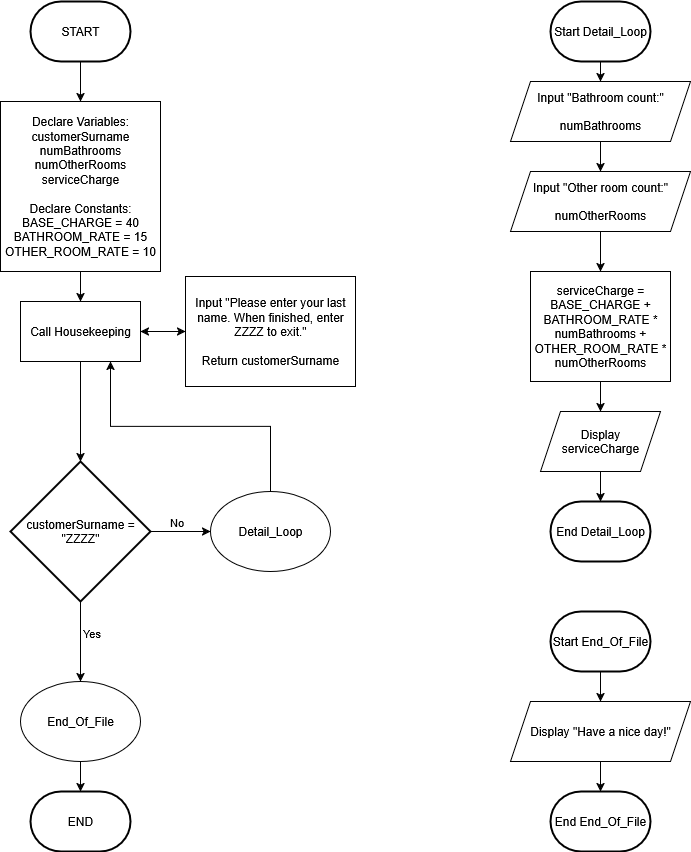

The diagram above was exported from draw.io. Its source (the exported page's mxGraphModel, read from the mxfile embedded in the PNG):
<mxGraphModel dx="787" dy="827" grid="1" gridSize="10" guides="1" tooltips="1" connect="1" arrows="1" fold="1" page="1" pageScale="1" pageWidth="850" pageHeight="1100" math="0" shadow="0">
  <root>
    <mxCell id="0" />
    <mxCell id="1" parent="0" />
    <mxCell id="_b_VcU9X8qjlNrHyO7Ju-10" style="edgeStyle=orthogonalEdgeStyle;rounded=0;orthogonalLoop=1;jettySize=auto;html=1;entryX=0.5;entryY=0;entryDx=0;entryDy=0;" parent="1" source="fors8uzdDpD2XG567AaF-1" target="_b_VcU9X8qjlNrHyO7Ju-2" edge="1">
      <mxGeometry relative="1" as="geometry">
        <mxPoint x="130" y="110" as="sourcePoint" />
      </mxGeometry>
    </mxCell>
    <mxCell id="_b_VcU9X8qjlNrHyO7Ju-9" style="edgeStyle=orthogonalEdgeStyle;rounded=0;orthogonalLoop=1;jettySize=auto;html=1;exitX=0.5;exitY=1;exitDx=0;exitDy=0;entryX=0.5;entryY=0;entryDx=0;entryDy=0;" parent="1" source="_b_VcU9X8qjlNrHyO7Ju-2" target="_b_VcU9X8qjlNrHyO7Ju-3" edge="1">
      <mxGeometry relative="1" as="geometry" />
    </mxCell>
    <mxCell id="_b_VcU9X8qjlNrHyO7Ju-2" value="&lt;div&gt;Declare Variables:&lt;/div&gt;&lt;div&gt;customerSurname&lt;br&gt;numBathrooms&lt;br&gt;numOtherRooms&lt;br&gt;serviceCharge&lt;br&gt;&lt;br&gt;Declare Constants:&lt;br&gt;BASE_CHARGE = 40&lt;br&gt;BATHROOM_RATE = 15&lt;br&gt;OTHER_ROOM_RATE = 10&lt;/div&gt;" style="rounded=0;whiteSpace=wrap;html=1;" parent="1" vertex="1">
      <mxGeometry x="50" y="150" width="160" height="170" as="geometry" />
    </mxCell>
    <mxCell id="_b_VcU9X8qjlNrHyO7Ju-8" style="edgeStyle=orthogonalEdgeStyle;rounded=0;orthogonalLoop=1;jettySize=auto;html=1;exitX=1;exitY=0.5;exitDx=0;exitDy=0;entryX=0;entryY=0.5;entryDx=0;entryDy=0;" parent="1" source="_b_VcU9X8qjlNrHyO7Ju-3" target="_b_VcU9X8qjlNrHyO7Ju-4" edge="1">
      <mxGeometry relative="1" as="geometry" />
    </mxCell>
    <mxCell id="_b_VcU9X8qjlNrHyO7Ju-3" value="Call Housekeeping" style="rounded=0;whiteSpace=wrap;html=1;" parent="1" vertex="1">
      <mxGeometry x="70" y="350" width="120" height="60" as="geometry" />
    </mxCell>
    <mxCell id="_b_VcU9X8qjlNrHyO7Ju-7" style="edgeStyle=orthogonalEdgeStyle;rounded=0;orthogonalLoop=1;jettySize=auto;html=1;exitX=0;exitY=0.5;exitDx=0;exitDy=0;entryX=1;entryY=0.5;entryDx=0;entryDy=0;" parent="1" source="_b_VcU9X8qjlNrHyO7Ju-4" target="_b_VcU9X8qjlNrHyO7Ju-3" edge="1">
      <mxGeometry relative="1" as="geometry" />
    </mxCell>
    <mxCell id="_b_VcU9X8qjlNrHyO7Ju-4" value="&lt;div&gt;Input &quot;Please enter your last name. When finished, enter ZZZZ to exit.&quot;&lt;/div&gt;&lt;div&gt;&lt;br&gt;&lt;/div&gt;&lt;div&gt;Return customerSurname&lt;/div&gt;" style="rounded=0;whiteSpace=wrap;html=1;" parent="1" vertex="1">
      <mxGeometry x="235" y="325" width="170" height="110" as="geometry" />
    </mxCell>
    <mxCell id="_b_VcU9X8qjlNrHyO7Ju-15" style="edgeStyle=orthogonalEdgeStyle;rounded=0;orthogonalLoop=1;jettySize=auto;html=1;exitX=1;exitY=0.5;exitDx=0;exitDy=0;exitPerimeter=0;entryX=0;entryY=0.5;entryDx=0;entryDy=0;" parent="1" source="_b_VcU9X8qjlNrHyO7Ju-12" target="_b_VcU9X8qjlNrHyO7Ju-14" edge="1">
      <mxGeometry relative="1" as="geometry" />
    </mxCell>
    <mxCell id="_b_VcU9X8qjlNrHyO7Ju-16" value="No" style="edgeLabel;html=1;align=center;verticalAlign=middle;resizable=0;points=[];" parent="_b_VcU9X8qjlNrHyO7Ju-15" vertex="1" connectable="0">
      <mxGeometry x="-0.1806" y="-1" relative="1" as="geometry">
        <mxPoint y="-11" as="offset" />
      </mxGeometry>
    </mxCell>
    <mxCell id="_b_VcU9X8qjlNrHyO7Ju-25" style="edgeStyle=orthogonalEdgeStyle;rounded=0;orthogonalLoop=1;jettySize=auto;html=1;exitX=0.5;exitY=1;exitDx=0;exitDy=0;exitPerimeter=0;entryX=0.5;entryY=0;entryDx=0;entryDy=0;" parent="1" source="_b_VcU9X8qjlNrHyO7Ju-12" target="_b_VcU9X8qjlNrHyO7Ju-23" edge="1">
      <mxGeometry relative="1" as="geometry" />
    </mxCell>
    <mxCell id="_b_VcU9X8qjlNrHyO7Ju-27" value="Yes" style="edgeLabel;html=1;align=center;verticalAlign=middle;resizable=0;points=[];" parent="_b_VcU9X8qjlNrHyO7Ju-25" vertex="1" connectable="0">
      <mxGeometry x="-0.2141" y="-2" relative="1" as="geometry">
        <mxPoint x="12" as="offset" />
      </mxGeometry>
    </mxCell>
    <mxCell id="_b_VcU9X8qjlNrHyO7Ju-12" value="customerSurname = &quot;ZZZZ&quot;" style="strokeWidth=2;html=1;shape=mxgraph.flowchart.decision;whiteSpace=wrap;" parent="1" vertex="1">
      <mxGeometry x="60" y="510" width="140" height="140" as="geometry" />
    </mxCell>
    <mxCell id="_b_VcU9X8qjlNrHyO7Ju-42" style="edgeStyle=orthogonalEdgeStyle;rounded=0;orthogonalLoop=1;jettySize=auto;html=1;exitX=0.5;exitY=0;exitDx=0;exitDy=0;entryX=0.75;entryY=1;entryDx=0;entryDy=0;" parent="1" source="_b_VcU9X8qjlNrHyO7Ju-14" target="_b_VcU9X8qjlNrHyO7Ju-3" edge="1">
      <mxGeometry relative="1" as="geometry" />
    </mxCell>
    <mxCell id="_b_VcU9X8qjlNrHyO7Ju-14" value="Detail_Loop" style="ellipse;whiteSpace=wrap;html=1;" parent="1" vertex="1">
      <mxGeometry x="260" y="540" width="120" height="80" as="geometry" />
    </mxCell>
    <mxCell id="_b_VcU9X8qjlNrHyO7Ju-20" style="edgeStyle=orthogonalEdgeStyle;rounded=0;orthogonalLoop=1;jettySize=auto;html=1;exitX=0.5;exitY=1;exitDx=0;exitDy=0;entryX=0.5;entryY=0;entryDx=0;entryDy=0;entryPerimeter=0;" parent="1" source="_b_VcU9X8qjlNrHyO7Ju-3" target="_b_VcU9X8qjlNrHyO7Ju-12" edge="1">
      <mxGeometry relative="1" as="geometry" />
    </mxCell>
    <mxCell id="_b_VcU9X8qjlNrHyO7Ju-23" value="End_Of_File" style="ellipse;whiteSpace=wrap;html=1;" parent="1" vertex="1">
      <mxGeometry x="70" y="730" width="120" height="80" as="geometry" />
    </mxCell>
    <mxCell id="_b_VcU9X8qjlNrHyO7Ju-45" style="edgeStyle=orthogonalEdgeStyle;rounded=0;orthogonalLoop=1;jettySize=auto;html=1;exitX=0.5;exitY=1;exitDx=0;exitDy=0;entryX=0.5;entryY=0;entryDx=0;entryDy=0;" parent="1" source="_b_VcU9X8qjlNrHyO7Ju-32" target="_b_VcU9X8qjlNrHyO7Ju-44" edge="1">
      <mxGeometry relative="1" as="geometry" />
    </mxCell>
    <mxCell id="_b_VcU9X8qjlNrHyO7Ju-32" value="serviceCharge = BASE_CHARGE + BATHROOM_RATE * numBathrooms + OTHER_ROOM_RATE * numOtherRooms" style="rounded=0;whiteSpace=wrap;html=1;" parent="1" vertex="1">
      <mxGeometry x="580" y="320" width="140" height="110" as="geometry" />
    </mxCell>
    <mxCell id="_b_VcU9X8qjlNrHyO7Ju-36" style="edgeStyle=orthogonalEdgeStyle;rounded=0;orthogonalLoop=1;jettySize=auto;html=1;exitX=0.5;exitY=1;exitDx=0;exitDy=0;" parent="1" source="_b_VcU9X8qjlNrHyO7Ju-32" target="_b_VcU9X8qjlNrHyO7Ju-32" edge="1">
      <mxGeometry relative="1" as="geometry" />
    </mxCell>
    <mxCell id="_b_VcU9X8qjlNrHyO7Ju-47" style="edgeStyle=orthogonalEdgeStyle;rounded=0;orthogonalLoop=1;jettySize=auto;html=1;exitX=0.5;exitY=1;exitDx=0;exitDy=0;entryX=0.5;entryY=0;entryDx=0;entryDy=0;entryPerimeter=0;" parent="1" source="_b_VcU9X8qjlNrHyO7Ju-44" target="fors8uzdDpD2XG567AaF-3" edge="1">
      <mxGeometry relative="1" as="geometry">
        <mxPoint x="650" y="540" as="targetPoint" />
      </mxGeometry>
    </mxCell>
    <mxCell id="_b_VcU9X8qjlNrHyO7Ju-44" value="Display serviceCharge" style="shape=parallelogram;perimeter=parallelogramPerimeter;whiteSpace=wrap;html=1;fixedSize=1;" parent="1" vertex="1">
      <mxGeometry x="590" y="460" width="120" height="60" as="geometry" />
    </mxCell>
    <mxCell id="_b_VcU9X8qjlNrHyO7Ju-52" style="edgeStyle=orthogonalEdgeStyle;rounded=0;orthogonalLoop=1;jettySize=auto;html=1;exitX=0.5;exitY=1;exitDx=0;exitDy=0;entryX=0.5;entryY=0;entryDx=0;entryDy=0;" parent="1" source="_b_VcU9X8qjlNrHyO7Ju-48" target="_b_VcU9X8qjlNrHyO7Ju-32" edge="1">
      <mxGeometry relative="1" as="geometry" />
    </mxCell>
    <mxCell id="_b_VcU9X8qjlNrHyO7Ju-48" value="Input &quot;Other room count:&quot;&lt;br&gt;&lt;br&gt;numOtherRooms" style="shape=parallelogram;perimeter=parallelogramPerimeter;whiteSpace=wrap;html=1;fixedSize=1;" parent="1" vertex="1">
      <mxGeometry x="560" y="220" width="180" height="60" as="geometry" />
    </mxCell>
    <mxCell id="_b_VcU9X8qjlNrHyO7Ju-51" style="edgeStyle=orthogonalEdgeStyle;rounded=0;orthogonalLoop=1;jettySize=auto;html=1;exitX=0.5;exitY=1;exitDx=0;exitDy=0;entryX=0.5;entryY=0;entryDx=0;entryDy=0;" parent="1" source="_b_VcU9X8qjlNrHyO7Ju-49" target="_b_VcU9X8qjlNrHyO7Ju-48" edge="1">
      <mxGeometry relative="1" as="geometry" />
    </mxCell>
    <mxCell id="_b_VcU9X8qjlNrHyO7Ju-49" value="Input &quot;Bathroom count:&quot;&lt;br&gt;&lt;br&gt;numBathrooms" style="shape=parallelogram;perimeter=parallelogramPerimeter;whiteSpace=wrap;html=1;fixedSize=1;" parent="1" vertex="1">
      <mxGeometry x="560" y="130" width="180" height="60" as="geometry" />
    </mxCell>
    <mxCell id="_b_VcU9X8qjlNrHyO7Ju-60" value="Display &quot;Have a nice day!&quot;" style="shape=parallelogram;perimeter=parallelogramPerimeter;whiteSpace=wrap;html=1;fixedSize=1;" parent="1" vertex="1">
      <mxGeometry x="560" y="750" width="180" height="60" as="geometry" />
    </mxCell>
    <mxCell id="fors8uzdDpD2XG567AaF-1" value="START" style="strokeWidth=2;html=1;shape=mxgraph.flowchart.terminator;whiteSpace=wrap;" vertex="1" parent="1">
      <mxGeometry x="80" y="50" width="100" height="60" as="geometry" />
    </mxCell>
    <mxCell id="fors8uzdDpD2XG567AaF-8" style="edgeStyle=orthogonalEdgeStyle;rounded=0;orthogonalLoop=1;jettySize=auto;html=1;exitX=0.5;exitY=1;exitDx=0;exitDy=0;exitPerimeter=0;entryX=0.5;entryY=0;entryDx=0;entryDy=0;" edge="1" parent="1" source="fors8uzdDpD2XG567AaF-2" target="_b_VcU9X8qjlNrHyO7Ju-49">
      <mxGeometry relative="1" as="geometry" />
    </mxCell>
    <mxCell id="fors8uzdDpD2XG567AaF-2" value="Start Detail_Loop" style="strokeWidth=2;html=1;shape=mxgraph.flowchart.terminator;whiteSpace=wrap;" vertex="1" parent="1">
      <mxGeometry x="600" y="50" width="100" height="60" as="geometry" />
    </mxCell>
    <mxCell id="fors8uzdDpD2XG567AaF-3" value="End Detail_Loop" style="strokeWidth=2;html=1;shape=mxgraph.flowchart.terminator;whiteSpace=wrap;" vertex="1" parent="1">
      <mxGeometry x="600" y="550" width="100" height="60" as="geometry" />
    </mxCell>
    <mxCell id="fors8uzdDpD2XG567AaF-11" style="edgeStyle=orthogonalEdgeStyle;rounded=0;orthogonalLoop=1;jettySize=auto;html=1;exitX=0.5;exitY=1;exitDx=0;exitDy=0;exitPerimeter=0;entryX=0.5;entryY=0;entryDx=0;entryDy=0;" edge="1" parent="1" source="fors8uzdDpD2XG567AaF-4" target="_b_VcU9X8qjlNrHyO7Ju-60">
      <mxGeometry relative="1" as="geometry" />
    </mxCell>
    <mxCell id="fors8uzdDpD2XG567AaF-4" value="Start End_Of_File" style="strokeWidth=2;html=1;shape=mxgraph.flowchart.terminator;whiteSpace=wrap;" vertex="1" parent="1">
      <mxGeometry x="600" y="660" width="100" height="60" as="geometry" />
    </mxCell>
    <mxCell id="fors8uzdDpD2XG567AaF-5" value="End End_Of_File" style="strokeWidth=2;html=1;shape=mxgraph.flowchart.terminator;whiteSpace=wrap;" vertex="1" parent="1">
      <mxGeometry x="600" y="840" width="100" height="60" as="geometry" />
    </mxCell>
    <mxCell id="fors8uzdDpD2XG567AaF-7" value="END" style="strokeWidth=2;html=1;shape=mxgraph.flowchart.terminator;whiteSpace=wrap;" vertex="1" parent="1">
      <mxGeometry x="80" y="840" width="100" height="60" as="geometry" />
    </mxCell>
    <mxCell id="fors8uzdDpD2XG567AaF-10" style="edgeStyle=orthogonalEdgeStyle;rounded=0;orthogonalLoop=1;jettySize=auto;html=1;exitX=0.5;exitY=1;exitDx=0;exitDy=0;entryX=0.5;entryY=0;entryDx=0;entryDy=0;entryPerimeter=0;" edge="1" parent="1" source="_b_VcU9X8qjlNrHyO7Ju-23" target="fors8uzdDpD2XG567AaF-7">
      <mxGeometry relative="1" as="geometry" />
    </mxCell>
    <mxCell id="fors8uzdDpD2XG567AaF-12" style="edgeStyle=orthogonalEdgeStyle;rounded=0;orthogonalLoop=1;jettySize=auto;html=1;exitX=0.5;exitY=1;exitDx=0;exitDy=0;entryX=0.5;entryY=0;entryDx=0;entryDy=0;entryPerimeter=0;" edge="1" parent="1" source="_b_VcU9X8qjlNrHyO7Ju-60" target="fors8uzdDpD2XG567AaF-5">
      <mxGeometry relative="1" as="geometry" />
    </mxCell>
  </root>
</mxGraphModel>